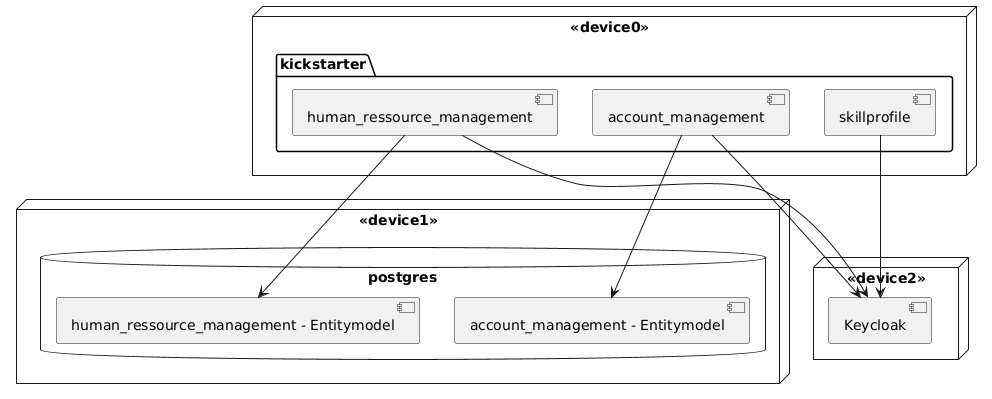

The diagram above was rendered by PlantUML. Its source (embedded in the PNG):
@startuml
node "<<device0>>" {
    package "kickstarter" {
        [human_ressource_management]
        [account_management]
        [skillprofile]
    }
}

node "<<device1>>" {
    database "postgres" {
        [human_ressource_management - Entitymodel]
        [account_management - Entitymodel]
    }
}

node "<<device2>>" {
    [Keycloak]
}

human_ressource_management --> "human_ressource_management - Entitymodel"
account_management --> "account_management - Entitymodel"

human_ressource_management --> Keycloak
account_management --> Keycloak
skillprofile --> Keycloak
@enduml